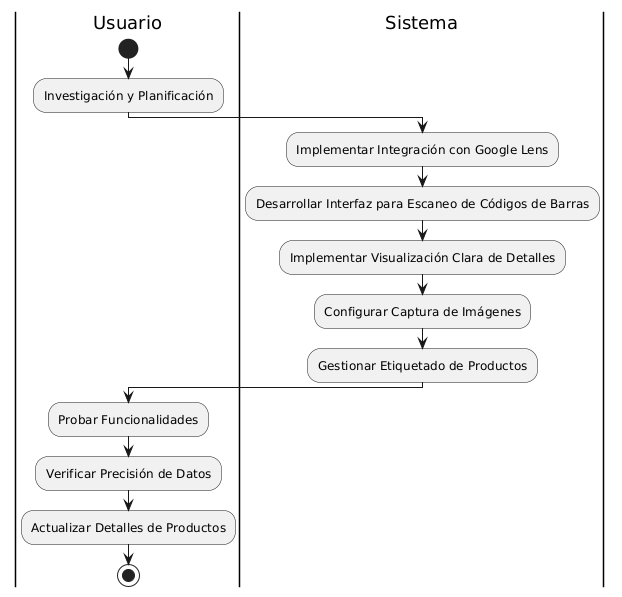

The diagram above was rendered by PlantUML. Its source (embedded in the PNG):
@startuml
|Usuario|
start
:Investigación y Planificación;

|Sistema|
:Implementar Integración con Google Lens;
:Desarrollar Interfaz para Escaneo de Códigos de Barras;
:Implementar Visualización Clara de Detalles;
:Configurar Captura de Imágenes;
:Gestionar Etiquetado de Productos;

|Usuario|
:Probar Funcionalidades;
:Verificar Precisión de Datos;
:Actualizar Detalles de Productos;

stop
@enduml